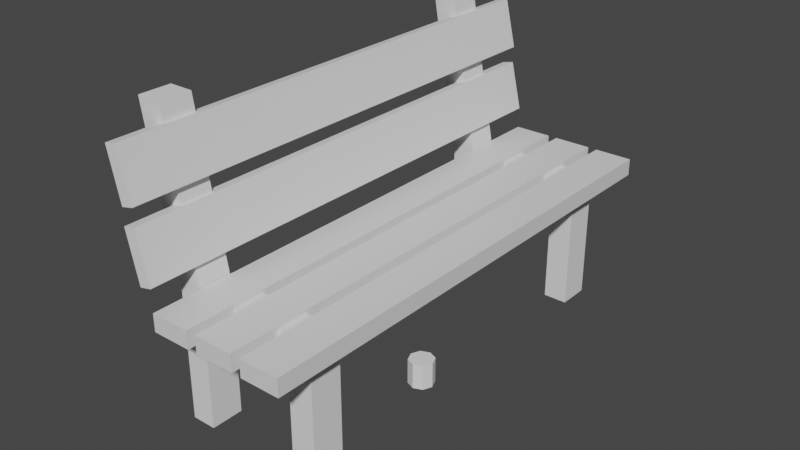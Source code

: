 # Source: Bench.blend  (saved by Blender 2.90.8; exported with 4.5.12 LTS)
import bpy
from mathutils import Matrix  # noqa: F401  (used for matrix-valued properties, if any)

bpy.ops.wm.read_factory_settings(use_empty=True)
scene = bpy.context.scene
scene.name = 'Scene'

# ---- collections
col_collection = bpy.data.collections.new('Collection'); scene.collection.children.link(col_collection)

# ---- materials (node trees are filled in below, after node groups)
mat_material_001 = bpy.data.materials.new('Material.001')
mat_material_001.alpha_threshold = 0.0
mat_material_001.use_transparent_shadow = False
mat_material_001.line_color = (0.0, 0.0, 0.0, 1.0)
mat_material = bpy.data.materials.new('Material')
mat_material.alpha_threshold = 0.0
mat_material.use_transparent_shadow = False
mat_material.line_color = (0.0, 0.0, 0.0, 1.0)
mat_material_002 = bpy.data.materials.new('Material.002')
mat_material_002.alpha_threshold = 0.0
mat_material_002.use_transparent_shadow = False
mat_material_002.line_color = (0.0, 0.0, 0.0, 1.0)

# ---- material node trees
mat_material_001.use_nodes = True; mat_material_001.node_tree.nodes.clear()
_N = mat_material_001.node_tree.nodes; _L = mat_material_001.node_tree.links
n0 = _N.new('ShaderNodeOutputMaterial'); n0.name = 'Material Output'; n0.location = (300, 300)
n1 = _N.new('ShaderNodeBsdfPrincipled'); n1.name = 'Principled BSDF'; n1.location = (10, 300)
n1.distribution = 'GGX'
n1.subsurface_method = 'BURLEY'
n1.inputs[2].default_value = 0.4
n1.inputs[3].default_value = 1.45
n1.inputs[27].default_value = (0.0, 0.0, 0.0, 1.0)
n1.inputs[28].default_value = 1.0
_L.new(n1.outputs[0], n0.inputs[0])
n0.is_active_output = True
mat_material.use_nodes = True; mat_material.node_tree.nodes.clear()
_N = mat_material.node_tree.nodes; _L = mat_material.node_tree.links
n0 = _N.new('ShaderNodeOutputMaterial'); n0.name = 'Material Output'; n0.location = (300, 300)
n1 = _N.new('ShaderNodeBsdfPrincipled'); n1.name = 'Principled BSDF'; n1.location = (10, 300)
n1.distribution = 'GGX'
n1.subsurface_method = 'BURLEY'
n1.inputs[2].default_value = 0.4
n1.inputs[3].default_value = 1.45
n1.inputs[27].default_value = (0.0, 0.0, 0.0, 1.0)
n1.inputs[28].default_value = 1.0
_L.new(n1.outputs[0], n0.inputs[0])
n0.is_active_output = True
mat_material_002.use_nodes = True; mat_material_002.node_tree.nodes.clear()
_N = mat_material_002.node_tree.nodes; _L = mat_material_002.node_tree.links
n0 = _N.new('ShaderNodeOutputMaterial'); n0.name = 'Material Output'; n0.location = (300, 300)
n1 = _N.new('ShaderNodeBsdfPrincipled'); n1.name = 'Principled BSDF'; n1.location = (10, 300)
n1.distribution = 'GGX'
n1.subsurface_method = 'BURLEY'
n1.inputs[2].default_value = 0.4
n1.inputs[3].default_value = 1.45
n1.inputs[27].default_value = (0.0, 0.0, 0.0, 1.0)
n1.inputs[28].default_value = 1.0
_L.new(n1.outputs[0], n0.inputs[0])
n0.is_active_output = True

# ---- world
world_world = bpy.data.worlds.new('World'); scene.world = world_world
world_world.use_nodes = True; world_world.node_tree.nodes.clear()
_N = world_world.node_tree.nodes; _L = world_world.node_tree.links
n0 = _N.new('ShaderNodeOutputWorld'); n0.name = 'World Output'; n0.location = (300, 300)
n1 = _N.new('ShaderNodeBackground'); n1.name = 'Background'; n1.location = (10, 300)
n1.inputs[0].default_value = (0.05088, 0.05088, 0.05088, 1.0)
_L.new(n1.outputs[0], n0.inputs[0])
n0.is_active_output = True
world_world.color = (0.05088, 0.05088, 0.05088)
world_world.use_sun_shadow = False
world_world.sun_shadow_jitter_overblur = 0.0

# ---- meshes
me_cube_001 = bpy.data.meshes.new('Cube.001')
me_cube_001.from_pydata([(-1.492, 1.0, 1.0), (-1.492, 1.0, -1.0), (-1.492, -1.0, 1.0), (-1.492, -1.0, -1.0), (-3.492, 1.0, 1.0), (-3.492, 1.0, -1.0), (-3.492, -1.0, 1.0), (-3.492, -1.0, -1.0), (3.492, 1.0, 1.0), (3.492, 1.0, -1.0), (3.492, -1.0, 1.0), (3.492, -1.0, -1.0), (1.492, 1.0, 1.0), (1.492, 1.0, -1.0), (1.492, -1.0, 1.0), (1.492, -1.0, -1.0), (1.0, 1.0, 1.0), (1.0, 1.0, -1.0), (1.0, -1.0, 1.0), (1.0, -1.0, -1.0), (-1.0, 1.0, 1.0), (-1.0, 1.0, -1.0), (-1.0, -1.0, 1.0), (-1.0, -1.0, -1.0)], [], [(0, 4, 6, 2), (3, 2, 6, 7), (7, 6, 4, 5), (5, 1, 3, 7), (1, 0, 2, 3), (5, 4, 0, 1), (8, 12, 14, 10), (11, 10, 14, 15), (15, 14, 12, 13), (13, 9, 11, 15), (9, 8, 10, 11), (13, 12, 8, 9), (16, 20, 22, 18), (19, 18, 22, 23), (23, 22, 20, 21), (21, 17, 19, 23), (17, 16, 18, 19), (21, 20, 16, 17)])
me_cube_001.polygons.foreach_set('material_index', [0, 0, 0, 0, 0, 0, 1, 1, 1, 1, 1, 1, 2, 2, 2, 2, 2, 2])
_uv = me_cube_001.uv_layers.new(name='UVMap')
_uv.uv.foreach_set('vector', [0.625, 0.5, 0.875, 0.5, 0.875, 0.75, 0.625, 0.75, 0.375, 0.75, 0.625, 0.75, 0.625, 1.0, 0.375, 1.0, 0.375, 0.0, 0.625, 0.0, 0.625, 0.25, 0.375, 0.25, 0.125, 0.5, 0.375, 0.5, 0.375, 0.75, 0.125, 0.75, 0.375, 0.5, 0.625, 0.5, 0.625, 0.75, 0.375, 0.75, 0.375, 0.25, 0.625, 0.25, 0.625, 0.5, 0.375, 0.5, 0.625, 0.5, 0.875, 0.5, 0.875, 0.75, 0.625, 0.75, 0.375, 0.75, 0.625, 0.75, 0.625, 1.0, 0.375, 1.0, 0.375, 0.0, 0.625, 0.0, 0.625, 0.25, 0.375, 0.25, 0.125, 0.5, 0.375, 0.5, 0.375, 0.75, 0.125, 0.75, 0.375, 0.5, 0.625, 0.5, 0.625, 0.75, 0.375, 0.75, 0.375, 0.25, 0.625, 0.25, 0.625, 0.5, 0.375, 0.5, 0.625, 0.5, 0.875, 0.5, 0.875, 0.75, 0.625, 0.75, 0.375, 0.75, 0.625, 0.75, 0.625, 1.0, 0.375, 1.0, 0.375, 0.0, 0.625, 0.0, 0.625, 0.25, 0.375, 0.25, 0.125, 0.5, 0.375, 0.5, 0.375, 0.75, 0.125, 0.75, 0.375, 0.5, 0.625, 0.5, 0.625, 0.75, 0.375, 0.75, 0.375, 0.25, 0.625, 0.25, 0.625, 0.5, 0.375, 0.5])
me_cube_001.materials.append(mat_material_001)
me_cube_001.materials.append(mat_material)
me_cube_001.materials.append(mat_material_002)
me_cube_001.use_remesh_preserve_volume = False
me_cube_001.use_remesh_preserve_attributes = False
me_cube_001.use_mirror_vertex_groups = False
me_cube_001.update()
me_cube_009 = bpy.data.meshes.new('Cube.009')
me_cube_009.from_pydata([(-1.0, -4.924, -1.272), (-1.0, -4.924, 0.7281), (-1.0, -2.924, -1.272), (-1.0, -2.924, 0.7281), (1.0, -4.924, -1.272), (1.0, -4.924, 0.7281), (1.0, -2.924, -1.272), (1.0, -2.924, 0.7281), (-1.0, -4.924, -0.9386), (-1.0, -4.924, -0.6052), (-1.0, -4.924, -0.2719), (-1.0, -4.924, 0.06143), (-1.0, -4.924, 0.3948), (-1.0, -2.924, 0.3948), (-1.0, -2.924, 0.06143), (-1.0, -2.924, -0.2719), (-1.0, -2.924, -0.6052), (-1.0, -2.924, -0.9386), (1.0, -2.924, 0.3948), (1.0, -2.924, 0.06143), (1.0, -2.924, -0.2719), (1.0, -2.924, -0.6052), (1.0, -2.924, -0.9386), (1.0, -4.924, 0.3948), (1.0, -4.924, 0.06143), (1.0, -4.924, -0.2719), (1.0, -4.924, -0.6052), (1.0, -4.924, -0.9386), (-1.0, 7.063, 0.7281), (1.0, 7.063, 0.7281), (-1.0, 7.063, 0.3948), (1.0, 7.063, 0.3948), (-1.0, -0.9268, 0.7281), (-1.0, 1.071, 0.7281), (-1.0, 3.068, 0.7281), (-1.0, 5.066, 0.7281), (-1.0, 5.066, 0.3948), (-1.0, 3.068, 0.3948), (-1.0, 1.071, 0.3948), (-1.0, -0.9268, 0.3948), (1.0, 5.066, 0.3948), (1.0, 3.068, 0.3948), (1.0, 1.071, 0.3948), (1.0, -0.9268, 0.3948), (1.0, 5.066, 0.7281), (1.0, 3.068, 0.7281), (1.0, 1.071, 0.7281), (1.0, -0.9268, 0.7281), (-1.0, 7.063, 0.3948), (1.0, 7.063, 0.3948), (-1.0, 5.066, 0.3948), (1.0, 5.066, 0.3948), (-1.0, 7.063, -1.299), (1.0, 7.063, -1.299), (-1.0, 5.066, -1.299), (1.0, 5.066, -1.299), (-1.0, 8.533, 2.127), (1.0, 8.533, 2.127), (-1.0, 6.535, 2.127), (1.0, 6.535, 2.127), (-1.0, 8.533, 2.127), (1.0, 8.533, 2.127), (-1.0, 6.535, 2.127), (1.0, 6.535, 2.127), (-1.0, 8.533, 2.127), (1.0, 8.533, 2.127), (-1.0, 6.535, 2.127), (1.0, 6.535, 2.127), (-1.0, 9.461, 3.086), (1.0, 9.461, 3.086), (-1.0, 7.464, 3.086), (1.0, 7.464, 3.086)], [], [(12, 1, 3, 13), (36, 35, 28, 30), (18, 7, 5, 23), (23, 5, 1, 12), (2, 6, 4, 0), (7, 3, 1, 5), (4, 27, 8, 0), (27, 26, 9, 8), (26, 25, 10, 9), (25, 24, 11, 10), (24, 23, 12, 11), (6, 22, 27, 4), (22, 21, 26, 27), (21, 20, 25, 26), (20, 19, 24, 25), (19, 18, 23, 24), (2, 17, 22, 6), (17, 16, 21, 22), (16, 15, 20, 21), (15, 14, 19, 20), (14, 13, 18, 19), (0, 8, 17, 2), (8, 9, 16, 17), (9, 10, 15, 16), (10, 11, 14, 15), (11, 12, 13, 14), (30, 28, 29, 31), (31, 40, 51, 49), (44, 40, 31, 29), (28, 35, 58, 56), (3, 7, 47, 32), (32, 47, 46, 33), (33, 46, 45, 34), (34, 45, 44, 35), (7, 18, 43, 47), (47, 43, 42, 46), (46, 42, 41, 45), (45, 41, 40, 44), (18, 13, 39, 43), (43, 39, 38, 42), (42, 38, 37, 41), (41, 37, 36, 40), (13, 3, 32, 39), (39, 32, 33, 38), (38, 33, 34, 37), (37, 34, 35, 36), (49, 51, 55, 53), (30, 31, 49, 48), (36, 30, 48, 50), (40, 36, 50, 51), (55, 54, 52, 53), (48, 49, 53, 52), (51, 50, 54, 55), (50, 48, 52, 54), (58, 59, 63, 62), (29, 28, 56, 57), (44, 29, 57, 59), (35, 44, 59, 58), (63, 61, 65, 67), (56, 58, 62, 60), (59, 57, 61, 63), (57, 56, 60, 61), (65, 64, 68, 69), (61, 60, 64, 65), (62, 63, 67, 66), (60, 62, 66, 64), (70, 71, 69, 68), (66, 67, 71, 70), (64, 66, 70, 68), (67, 65, 69, 71)])
_uv = me_cube_009.uv_layers.new(name='UVMap')
_uv.uv.foreach_set('vector', [0.5833, 0.0, 0.625, 0.0, 0.625, 0.25, 0.5833, 0.25, 0.5833, 0.25, 0.625, 0.25, 0.625, 0.25, 0.5833, 0.25, 0.5833, 0.5, 0.625, 0.5, 0.625, 0.75, 0.5833, 0.75, 0.5833, 0.75, 0.625, 0.75, 0.625, 1.0, 0.5833, 1.0, 0.125, 0.5, 0.375, 0.5, 0.375, 0.75, 0.125, 0.75, 0.625, 0.5, 0.875, 0.5, 0.875, 0.75, 0.625, 0.75, 0.375, 0.75, 0.4167, 0.75, 0.4167, 1.0, 0.375, 1.0, 0.4167, 0.75, 0.4583, 0.75, 0.4583, 1.0, 0.4167, 1.0, 0.4583, 0.75, 0.5, 0.75, 0.5, 1.0, 0.4583, 1.0, 0.5, 0.75, 0.5417, 0.75, 0.5417, 1.0, 0.5, 1.0, 0.5417, 0.75, 0.5833, 0.75, 0.5833, 1.0, 0.5417, 1.0, 0.375, 0.5, 0.4167, 0.5, 0.4167, 0.75, 0.375, 0.75, 0.4167, 0.5, 0.4583, 0.5, 0.4583, 0.75, 0.4167, 0.75, 0.4583, 0.5, 0.5, 0.5, 0.5, 0.75, 0.4583, 0.75, 0.5, 0.5, 0.5417, 0.5, 0.5417, 0.75, 0.5, 0.75, 0.5417, 0.5, 0.5833, 0.5, 0.5833, 0.75, 0.5417, 0.75, 0.375, 0.25, 0.4167, 0.25, 0.4167, 0.5, 0.375, 0.5, 0.4167, 0.25, 0.4583, 0.25, 0.4583, 0.5, 0.4167, 0.5, 0.4583, 0.25, 0.5, 0.25, 0.5, 0.5, 0.4583, 0.5, 0.5, 0.25, 0.5417, 0.25, 0.5417, 0.5, 0.5, 0.5, 0.5417, 0.25, 0.5833, 0.25, 0.5833, 0.5, 0.5417, 0.5, 0.375, 0.0, 0.4167, 0.0, 0.4167, 0.25, 0.375, 0.25, 0.4167, 0.0, 0.4583, 0.0, 0.4583, 0.25, 0.4167, 0.25, 0.4583, 0.0, 0.5, 0.0, 0.5, 0.25, 0.4583, 0.25, 0.5, 0.0, 0.5417, 0.0, 0.5417, 0.25, 0.5, 0.25, 0.5417, 0.0, 0.5833, 0.0, 0.5833, 0.25, 0.5417, 0.25, 0.5833, 0.25, 0.625, 0.25, 0.625, 0.5, 0.5833, 0.5, 0.5833, 0.5, 0.5833, 0.5, 0.5833, 0.5, 0.5833, 0.5, 0.625, 0.5, 0.5833, 0.5, 0.5833, 0.5, 0.625, 0.5, 0.625, 0.25, 0.625, 0.25, 0.625, 0.25, 0.625, 0.25, 0.875, 0.5, 0.625, 0.5, 0.625, 0.5, 0.875, 0.5, 0.875, 0.5, 0.625, 0.5, 0.625, 0.5, 0.875, 0.5, 0.875, 0.5, 0.625, 0.5, 0.625, 0.5, 0.875, 0.5, 0.875, 0.5, 0.625, 0.5, 0.625, 0.5, 0.875, 0.5, 0.625, 0.5, 0.5833, 0.5, 0.5833, 0.5, 0.625, 0.5, 0.625, 0.5, 0.5833, 0.5, 0.5833, 0.5, 0.625, 0.5, 0.625, 0.5, 0.5833, 0.5, 0.5833, 0.5, 0.625, 0.5, 0.625, 0.5, 0.5833, 0.5, 0.5833, 0.5, 0.625, 0.5, 0.5833, 0.5, 0.5833, 0.25, 0.5833, 0.25, 0.5833, 0.5, 0.5833, 0.5, 0.5833, 0.25, 0.5833, 0.25, 0.5833, 0.5, 0.5833, 0.5, 0.5833, 0.25, 0.5833, 0.25, 0.5833, 0.5, 0.5833, 0.5, 0.5833, 0.25, 0.5833, 0.25, 0.5833, 0.5, 0.5833, 0.25, 0.625, 0.25, 0.625, 0.25, 0.5833, 0.25, 0.5833, 0.25, 0.625, 0.25, 0.625, 0.25, 0.5833, 0.25, 0.5833, 0.25, 0.625, 0.25, 0.625, 0.25, 0.5833, 0.25, 0.5833, 0.25, 0.625, 0.25, 0.625, 0.25, 0.5833, 0.25, 0.5833, 0.5, 0.5833, 0.5, 0.5833, 0.5, 0.5833, 0.5, 0.5833, 0.25, 0.5833, 0.5, 0.5833, 0.5, 0.5833, 0.25, 0.5833, 0.25, 0.5833, 0.25, 0.5833, 0.25, 0.5833, 0.25, 0.5833, 0.5, 0.5833, 0.25, 0.5833, 0.25, 0.5833, 0.5, 0.5833, 0.5, 0.5833, 0.25, 0.5833, 0.25, 0.5833, 0.5, 0.5833, 0.25, 0.5833, 0.5, 0.5833, 0.5, 0.5833, 0.25, 0.5833, 0.5, 0.5833, 0.25, 0.5833, 0.25, 0.5833, 0.5, 0.5833, 0.25, 0.5833, 0.25, 0.5833, 0.25, 0.5833, 0.25, 0.875, 0.5, 0.625, 0.5, 0.625, 0.5, 0.875, 0.5, 0.625, 0.5, 0.625, 0.25, 0.625, 0.25, 0.625, 0.5, 0.625, 0.5, 0.625, 0.5, 0.625, 0.5, 0.625, 0.5, 0.875, 0.5, 0.625, 0.5, 0.625, 0.5, 0.875, 0.5, 0.625, 0.5, 0.625, 0.5, 0.625, 0.5, 0.625, 0.5, 0.625, 0.25, 0.625, 0.25, 0.625, 0.25, 0.625, 0.25, 0.625, 0.5, 0.625, 0.5, 0.625, 0.5, 0.625, 0.5, 0.625, 0.5, 0.625, 0.25, 0.625, 0.25, 0.625, 0.5, 0.625, 0.5, 0.625, 0.25, 0.625, 0.25, 0.625, 0.5, 0.625, 0.5, 0.625, 0.25, 0.625, 0.25, 0.625, 0.5, 0.875, 0.5, 0.625, 0.5, 0.625, 0.5, 0.875, 0.5, 0.625, 0.25, 0.625, 0.25, 0.625, 0.25, 0.625, 0.25, 0.875, 0.5, 0.625, 0.5, 0.625, 0.5, 0.875, 0.5, 0.875, 0.5, 0.625, 0.5, 0.625, 0.5, 0.875, 0.5, 0.625, 0.25, 0.625, 0.25, 0.625, 0.25, 0.625, 0.25, 0.625, 0.5, 0.625, 0.5, 0.625, 0.5, 0.625, 0.5])
me_cube_009.use_remesh_fix_poles = True
me_cube_009.use_remesh_preserve_attributes = False
me_cube_009.use_mirror_vertex_groups = False
me_cube_009.update()
me_cube_013 = bpy.data.meshes.new('Cube.013')
me_cube_013.from_pydata([(-1.0, -1.0, -1.0), (-1.0, -1.0, 1.0), (-1.0, 1.0, -1.0), (-1.0, 1.0, 1.0), (1.0, -1.0, -1.0), (1.0, -1.0, 1.0), (1.0, 1.0, -1.0), (1.0, 1.0, 1.0)], [], [(0, 1, 3, 2), (2, 3, 7, 6), (6, 7, 5, 4), (4, 5, 1, 0), (2, 6, 4, 0), (7, 3, 1, 5)])
_uv = me_cube_013.uv_layers.new(name='UVMap')
_uv.uv.foreach_set('vector', [0.375, 0.0, 0.625, 0.0, 0.625, 0.25, 0.375, 0.25, 0.375, 0.25, 0.625, 0.25, 0.625, 0.5, 0.375, 0.5, 0.375, 0.5, 0.625, 0.5, 0.625, 0.75, 0.375, 0.75, 0.375, 0.75, 0.625, 0.75, 0.625, 1.0, 0.375, 1.0, 0.125, 0.5, 0.375, 0.5, 0.375, 0.75, 0.125, 0.75, 0.625, 0.5, 0.875, 0.5, 0.875, 0.75, 0.625, 0.75])
me_cube_013.use_remesh_fix_poles = True
me_cube_013.use_remesh_preserve_attributes = False
me_cube_013.use_mirror_vertex_groups = False
me_cube_013.update()
me_cube_014 = bpy.data.meshes.new('Cube.014')
me_cube_014.from_pydata([(-1.0, -1.0, -1.0), (-1.0, -1.0, 1.0), (-1.0, 1.0, -1.0), (-1.0, 1.0, 1.0), (1.0, -1.0, -1.0), (1.0, -1.0, 1.0), (1.0, 1.0, -1.0), (1.0, 1.0, 1.0)], [], [(0, 1, 3, 2), (2, 3, 7, 6), (6, 7, 5, 4), (4, 5, 1, 0), (2, 6, 4, 0), (7, 3, 1, 5)])
_uv = me_cube_014.uv_layers.new(name='UVMap')
_uv.uv.foreach_set('vector', [0.375, 0.0, 0.625, 0.0, 0.625, 0.25, 0.375, 0.25, 0.375, 0.25, 0.625, 0.25, 0.625, 0.5, 0.375, 0.5, 0.375, 0.5, 0.625, 0.5, 0.625, 0.75, 0.375, 0.75, 0.375, 0.75, 0.625, 0.75, 0.625, 1.0, 0.375, 1.0, 0.125, 0.5, 0.375, 0.5, 0.375, 0.75, 0.125, 0.75, 0.625, 0.5, 0.875, 0.5, 0.875, 0.75, 0.625, 0.75])
me_cube_014.use_remesh_fix_poles = True
me_cube_014.use_remesh_preserve_attributes = False
me_cube_014.use_mirror_vertex_groups = False
me_cube_014.update()
me_cube_015 = bpy.data.meshes.new('Cube.015')
me_cube_015.from_pydata([(-1.0, -4.924, -1.272), (-1.0, -4.924, 0.7281), (-1.0, -2.924, -1.272), (-1.0, -2.924, 0.7281), (1.0, -4.924, -1.272), (1.0, -4.924, 0.7281), (1.0, -2.924, -1.272), (1.0, -2.924, 0.7281), (-1.0, -4.924, -0.9386), (-1.0, -4.924, -0.6052), (-1.0, -4.924, -0.2719), (-1.0, -4.924, 0.06143), (-1.0, -4.924, 0.3948), (-1.0, -2.924, 0.3948), (-1.0, -2.924, 0.06143), (-1.0, -2.924, -0.2719), (-1.0, -2.924, -0.6052), (-1.0, -2.924, -0.9386), (1.0, -2.924, 0.3948), (1.0, -2.924, 0.06143), (1.0, -2.924, -0.2719), (1.0, -2.924, -0.6052), (1.0, -2.924, -0.9386), (1.0, -4.924, 0.3948), (1.0, -4.924, 0.06143), (1.0, -4.924, -0.2719), (1.0, -4.924, -0.6052), (1.0, -4.924, -0.9386), (-1.0, 7.063, 0.7281), (1.0, 7.063, 0.7281), (-1.0, 7.063, 0.3948), (1.0, 7.063, 0.3948), (-1.0, -0.9268, 0.7281), (-1.0, 1.071, 0.7281), (-1.0, 3.068, 0.7281), (-1.0, 5.066, 0.7281), (-1.0, 5.066, 0.3948), (-1.0, 3.068, 0.3948), (-1.0, 1.071, 0.3948), (-1.0, -0.9268, 0.3948), (1.0, 5.066, 0.3948), (1.0, 3.068, 0.3948), (1.0, 1.071, 0.3948), (1.0, -0.9268, 0.3948), (1.0, 5.066, 0.7281), (1.0, 3.068, 0.7281), (1.0, 1.071, 0.7281), (1.0, -0.9268, 0.7281), (-1.0, 7.063, 0.3948), (1.0, 7.063, 0.3948), (-1.0, 5.066, 0.3948), (1.0, 5.066, 0.3948), (-1.0, 7.063, -1.299), (1.0, 7.063, -1.299), (-1.0, 5.066, -1.299), (1.0, 5.066, -1.299), (-1.0, 8.533, 2.127), (1.0, 8.533, 2.127), (-1.0, 6.535, 2.127), (1.0, 6.535, 2.127), (-1.0, 8.533, 2.127), (1.0, 8.533, 2.127), (-1.0, 6.535, 2.127), (1.0, 6.535, 2.127), (-1.0, 8.533, 2.127), (1.0, 8.533, 2.127), (-1.0, 6.535, 2.127), (1.0, 6.535, 2.127), (-1.0, 9.461, 3.086), (1.0, 9.461, 3.086), (-1.0, 7.464, 3.086), (1.0, 7.464, 3.086)], [], [(12, 1, 3, 13), (36, 35, 28, 30), (18, 7, 5, 23), (23, 5, 1, 12), (2, 6, 4, 0), (7, 3, 1, 5), (4, 27, 8, 0), (27, 26, 9, 8), (26, 25, 10, 9), (25, 24, 11, 10), (24, 23, 12, 11), (6, 22, 27, 4), (22, 21, 26, 27), (21, 20, 25, 26), (20, 19, 24, 25), (19, 18, 23, 24), (2, 17, 22, 6), (17, 16, 21, 22), (16, 15, 20, 21), (15, 14, 19, 20), (14, 13, 18, 19), (0, 8, 17, 2), (8, 9, 16, 17), (9, 10, 15, 16), (10, 11, 14, 15), (11, 12, 13, 14), (30, 28, 29, 31), (31, 40, 51, 49), (44, 40, 31, 29), (28, 35, 58, 56), (3, 7, 47, 32), (32, 47, 46, 33), (33, 46, 45, 34), (34, 45, 44, 35), (7, 18, 43, 47), (47, 43, 42, 46), (46, 42, 41, 45), (45, 41, 40, 44), (18, 13, 39, 43), (43, 39, 38, 42), (42, 38, 37, 41), (41, 37, 36, 40), (13, 3, 32, 39), (39, 32, 33, 38), (38, 33, 34, 37), (37, 34, 35, 36), (49, 51, 55, 53), (30, 31, 49, 48), (36, 30, 48, 50), (40, 36, 50, 51), (55, 54, 52, 53), (48, 49, 53, 52), (51, 50, 54, 55), (50, 48, 52, 54), (58, 59, 63, 62), (29, 28, 56, 57), (44, 29, 57, 59), (35, 44, 59, 58), (63, 61, 65, 67), (56, 58, 62, 60), (59, 57, 61, 63), (57, 56, 60, 61), (65, 64, 68, 69), (61, 60, 64, 65), (62, 63, 67, 66), (60, 62, 66, 64), (70, 71, 69, 68), (66, 67, 71, 70), (64, 66, 70, 68), (67, 65, 69, 71)])
_uv = me_cube_015.uv_layers.new(name='UVMap')
_uv.uv.foreach_set('vector', [0.5833, 0.0, 0.625, 0.0, 0.625, 0.25, 0.5833, 0.25, 0.5833, 0.25, 0.625, 0.25, 0.625, 0.25, 0.5833, 0.25, 0.5833, 0.5, 0.625, 0.5, 0.625, 0.75, 0.5833, 0.75, 0.5833, 0.75, 0.625, 0.75, 0.625, 1.0, 0.5833, 1.0, 0.125, 0.5, 0.375, 0.5, 0.375, 0.75, 0.125, 0.75, 0.625, 0.5, 0.875, 0.5, 0.875, 0.75, 0.625, 0.75, 0.375, 0.75, 0.4167, 0.75, 0.4167, 1.0, 0.375, 1.0, 0.4167, 0.75, 0.4583, 0.75, 0.4583, 1.0, 0.4167, 1.0, 0.4583, 0.75, 0.5, 0.75, 0.5, 1.0, 0.4583, 1.0, 0.5, 0.75, 0.5417, 0.75, 0.5417, 1.0, 0.5, 1.0, 0.5417, 0.75, 0.5833, 0.75, 0.5833, 1.0, 0.5417, 1.0, 0.375, 0.5, 0.4167, 0.5, 0.4167, 0.75, 0.375, 0.75, 0.4167, 0.5, 0.4583, 0.5, 0.4583, 0.75, 0.4167, 0.75, 0.4583, 0.5, 0.5, 0.5, 0.5, 0.75, 0.4583, 0.75, 0.5, 0.5, 0.5417, 0.5, 0.5417, 0.75, 0.5, 0.75, 0.5417, 0.5, 0.5833, 0.5, 0.5833, 0.75, 0.5417, 0.75, 0.375, 0.25, 0.4167, 0.25, 0.4167, 0.5, 0.375, 0.5, 0.4167, 0.25, 0.4583, 0.25, 0.4583, 0.5, 0.4167, 0.5, 0.4583, 0.25, 0.5, 0.25, 0.5, 0.5, 0.4583, 0.5, 0.5, 0.25, 0.5417, 0.25, 0.5417, 0.5, 0.5, 0.5, 0.5417, 0.25, 0.5833, 0.25, 0.5833, 0.5, 0.5417, 0.5, 0.375, 0.0, 0.4167, 0.0, 0.4167, 0.25, 0.375, 0.25, 0.4167, 0.0, 0.4583, 0.0, 0.4583, 0.25, 0.4167, 0.25, 0.4583, 0.0, 0.5, 0.0, 0.5, 0.25, 0.4583, 0.25, 0.5, 0.0, 0.5417, 0.0, 0.5417, 0.25, 0.5, 0.25, 0.5417, 0.0, 0.5833, 0.0, 0.5833, 0.25, 0.5417, 0.25, 0.5833, 0.25, 0.625, 0.25, 0.625, 0.5, 0.5833, 0.5, 0.5833, 0.5, 0.5833, 0.5, 0.5833, 0.5, 0.5833, 0.5, 0.625, 0.5, 0.5833, 0.5, 0.5833, 0.5, 0.625, 0.5, 0.625, 0.25, 0.625, 0.25, 0.625, 0.25, 0.625, 0.25, 0.875, 0.5, 0.625, 0.5, 0.625, 0.5, 0.875, 0.5, 0.875, 0.5, 0.625, 0.5, 0.625, 0.5, 0.875, 0.5, 0.875, 0.5, 0.625, 0.5, 0.625, 0.5, 0.875, 0.5, 0.875, 0.5, 0.625, 0.5, 0.625, 0.5, 0.875, 0.5, 0.625, 0.5, 0.5833, 0.5, 0.5833, 0.5, 0.625, 0.5, 0.625, 0.5, 0.5833, 0.5, 0.5833, 0.5, 0.625, 0.5, 0.625, 0.5, 0.5833, 0.5, 0.5833, 0.5, 0.625, 0.5, 0.625, 0.5, 0.5833, 0.5, 0.5833, 0.5, 0.625, 0.5, 0.5833, 0.5, 0.5833, 0.25, 0.5833, 0.25, 0.5833, 0.5, 0.5833, 0.5, 0.5833, 0.25, 0.5833, 0.25, 0.5833, 0.5, 0.5833, 0.5, 0.5833, 0.25, 0.5833, 0.25, 0.5833, 0.5, 0.5833, 0.5, 0.5833, 0.25, 0.5833, 0.25, 0.5833, 0.5, 0.5833, 0.25, 0.625, 0.25, 0.625, 0.25, 0.5833, 0.25, 0.5833, 0.25, 0.625, 0.25, 0.625, 0.25, 0.5833, 0.25, 0.5833, 0.25, 0.625, 0.25, 0.625, 0.25, 0.5833, 0.25, 0.5833, 0.25, 0.625, 0.25, 0.625, 0.25, 0.5833, 0.25, 0.5833, 0.5, 0.5833, 0.5, 0.5833, 0.5, 0.5833, 0.5, 0.5833, 0.25, 0.5833, 0.5, 0.5833, 0.5, 0.5833, 0.25, 0.5833, 0.25, 0.5833, 0.25, 0.5833, 0.25, 0.5833, 0.25, 0.5833, 0.5, 0.5833, 0.25, 0.5833, 0.25, 0.5833, 0.5, 0.5833, 0.5, 0.5833, 0.25, 0.5833, 0.25, 0.5833, 0.5, 0.5833, 0.25, 0.5833, 0.5, 0.5833, 0.5, 0.5833, 0.25, 0.5833, 0.5, 0.5833, 0.25, 0.5833, 0.25, 0.5833, 0.5, 0.5833, 0.25, 0.5833, 0.25, 0.5833, 0.25, 0.5833, 0.25, 0.875, 0.5, 0.625, 0.5, 0.625, 0.5, 0.875, 0.5, 0.625, 0.5, 0.625, 0.25, 0.625, 0.25, 0.625, 0.5, 0.625, 0.5, 0.625, 0.5, 0.625, 0.5, 0.625, 0.5, 0.875, 0.5, 0.625, 0.5, 0.625, 0.5, 0.875, 0.5, 0.625, 0.5, 0.625, 0.5, 0.625, 0.5, 0.625, 0.5, 0.625, 0.25, 0.625, 0.25, 0.625, 0.25, 0.625, 0.25, 0.625, 0.5, 0.625, 0.5, 0.625, 0.5, 0.625, 0.5, 0.625, 0.5, 0.625, 0.25, 0.625, 0.25, 0.625, 0.5, 0.625, 0.5, 0.625, 0.25, 0.625, 0.25, 0.625, 0.5, 0.625, 0.5, 0.625, 0.25, 0.625, 0.25, 0.625, 0.5, 0.875, 0.5, 0.625, 0.5, 0.625, 0.5, 0.875, 0.5, 0.625, 0.25, 0.625, 0.25, 0.625, 0.25, 0.625, 0.25, 0.875, 0.5, 0.625, 0.5, 0.625, 0.5, 0.875, 0.5, 0.875, 0.5, 0.625, 0.5, 0.625, 0.5, 0.875, 0.5, 0.625, 0.25, 0.625, 0.25, 0.625, 0.25, 0.625, 0.25, 0.625, 0.5, 0.625, 0.5, 0.625, 0.5, 0.625, 0.5])
me_cube_015.use_remesh_fix_poles = True
me_cube_015.use_remesh_preserve_attributes = False
me_cube_015.use_mirror_vertex_groups = False
me_cube_015.update()
me_cylinder_001 = bpy.data.meshes.new('Cylinder.001')
me_cylinder_001.from_pydata([(0.0, 1.0, -1.0), (0.0, 1.0, 1.0), (0.7071, 0.7071, -1.0), (0.7071, 0.7071, 1.0), (1.0, -4.371e-08, -1.0), (1.0, -4.371e-08, 1.0), (0.7071, -0.7071, -1.0), (0.7071, -0.7071, 1.0), (-8.742e-08, -1.0, -1.0), (-8.742e-08, -1.0, 1.0), (-0.7071, -0.7071, -1.0), (-0.7071, -0.7071, 1.0), (-1.0, 1.192e-08, -1.0), (-1.0, 1.192e-08, 1.0), (-0.7071, 0.7071, -1.0), (-0.7071, 0.7071, 1.0)], [], [(0, 1, 3, 2), (2, 3, 5, 4), (4, 5, 7, 6), (6, 7, 9, 8), (8, 9, 11, 10), (10, 11, 13, 12), (3, 1, 15, 13, 11, 9, 7, 5), (12, 13, 15, 14), (14, 15, 1, 0), (0, 2, 4, 6, 8, 10, 12, 14)])
_uv = me_cylinder_001.uv_layers.new(name='UVMap')
_uv.uv.foreach_set('vector', [1.0, 0.5, 1.0, 1.0, 0.875, 1.0, 0.875, 0.5, 0.875, 0.5, 0.875, 1.0, 0.75, 1.0, 0.75, 0.5, 0.75, 0.5, 0.75, 1.0, 0.625, 1.0, 0.625, 0.5, 0.625, 0.5, 0.625, 1.0, 0.5, 1.0, 0.5, 0.5, 0.5, 0.5, 0.5, 1.0, 0.375, 1.0, 0.375, 0.5, 0.375, 0.5, 0.375, 1.0, 0.25, 1.0, 0.25, 0.5, 0.4197, 0.4197, 0.25, 0.49, 0.08029, 0.4197, 0.01, 0.25, 0.08029, 0.08029, 0.25, 0.01, 0.4197, 0.08029, 0.49, 0.25, 0.25, 0.5, 0.25, 1.0, 0.125, 1.0, 0.125, 0.5, 0.125, 0.5, 0.125, 1.0, 0.0, 1.0, 0.0, 0.5, 0.75, 0.49, 0.9197, 0.4197, 0.99, 0.25, 0.9197, 0.08029, 0.75, 0.01, 0.5803, 0.08029, 0.51, 0.25, 0.5803, 0.4197])
me_cylinder_001.use_remesh_fix_poles = True
me_cylinder_001.use_remesh_preserve_attributes = False
me_cylinder_001.use_mirror_vertex_groups = False
me_cylinder_001.update()

# ---- objects
ob_cube_001 = bpy.data.objects.new('Cube.001', me_cube_001)
ob_cube = bpy.data.objects.new('Cube', me_cube_009)
ob_cube_002 = bpy.data.objects.new('Cube.002', me_cube_013)
ob_cube_003 = bpy.data.objects.new('Cube.003', me_cube_014)
ob_cube_004 = bpy.data.objects.new('Cube.004', me_cube_015)
ob_cylinder = bpy.data.objects.new('Cylinder', me_cylinder_001)

# ---- transforms, parenting, visibility, modifiers, constraints
ob_cube_001.location = (0.0, 0.0, 10.98)
ob_cube_001.scale = (1.465, 18.7, 0.6435)
ob_cube_001.lock_rotations_4d = False
ob_cube_001.empty_display_type = 'ARROWS'
ob_cube_001.lineart.crease_threshold = 0.0
ob_cube.location = (-0.5179, 13.85, 7.699)
ob_cube.rotation_euler = (0.0, -0.0, 1.571)
ob_cube.scale = (1.214, 0.9109, 4.993)
ob_cube.lineart.crease_threshold = 0.0
ob_cube_002.location = (-5.977, 0.0, 14.99)
ob_cube_002.rotation_euler = (0.0, 1.341, 0.0)
ob_cube_002.scale = (1.899, 18.7, 0.4683)
ob_cube_002.lineart.crease_threshold = 0.0
ob_cube_003.location = (-6.786, 0.0, 19.94)
ob_cube_003.rotation_euler = (0.0, 1.341, 0.0)
ob_cube_003.scale = (1.899, 18.7, 0.4683)
ob_cube_003.lineart.crease_threshold = 0.0
ob_cube_004.location = (-0.5179, -13.85, 7.699)
ob_cube_004.rotation_euler = (0.0, -0.0, 1.571)
ob_cube_004.scale = (1.214, 0.9109, 4.993)
ob_cube_004.lineart.crease_threshold = 0.0
ob_cylinder.location = (0.0, 0.0, 0.0)
ob_cylinder.lineart.crease_threshold = 0.0

# ---- collection membership
col_collection.objects.link(ob_cube_001)
col_collection.objects.link(ob_cube)
col_collection.objects.link(ob_cube_002)
col_collection.objects.link(ob_cube_003)
col_collection.objects.link(ob_cube_004)
col_collection.objects.link(ob_cylinder)

# ---- scene / render settings (as saved in the file)
scene.frame_start = 1; scene.frame_end = 250; scene.frame_set(1)
scene.render.engine = 'BLENDER_EEVEE_NEXT'
scene.cycles.use_denoising = False
scene.cycles.samples = 128
scene.cycles.sampling_pattern = 'TABULATED_SOBOL'
scene.cycles.use_adaptive_sampling = False
scene.cycles.use_light_tree = False
scene.view_settings.view_transform = 'Filmic'
bpy.context.view_layer.update()

# ---- added for rendering (the .blend has no active camera and no usable light): camera, sun
cam_auto = bpy.data.cameras.new('AutoCamera')
cam_auto.lens = 50.0
cam_auto.sensor_width = 36.0
cam_auto.clip_end = 1000.0
ob_auto_camera = bpy.data.objects.new('AutoCamera', cam_auto)
scene.collection.objects.link(ob_auto_camera)
ob_auto_camera.location = (41.2152, -51.8714, 45.6339)
ob_auto_camera.rotation_euler = (1.09748, -7.21219e-08, 0.694738)
scene.camera = ob_auto_camera
light_auto_sun = bpy.data.lights.new('AutoSun', 'SUN')
light_auto_sun.energy = 3.0
light_auto_sun.angle = 0.0523599
ob_auto_sun = bpy.data.objects.new('AutoSun', light_auto_sun)
scene.collection.objects.link(ob_auto_sun)
ob_auto_sun.rotation_euler = (0.872665, 0.174533, 0.523599)
bpy.context.view_layer.update()
